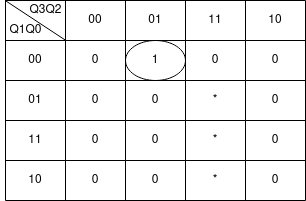

The diagram above was exported from draw.io. Its source (the exported page's mxGraphModel, read from the mxfile embedded in the PNG):
<mxGraphModel dx="868" dy="484" grid="1" gridSize="10" guides="1" tooltips="1" connect="1" arrows="1" fold="1" page="1" pageScale="1" pageWidth="827" pageHeight="1169" math="0" shadow="0">
  <root>
    <mxCell id="0" />
    <mxCell id="1" parent="0" />
    <mxCell id="VpzBe1MpziRyCnA56lvc-14" value="" style="shape=table;html=1;whiteSpace=wrap;startSize=0;container=1;collapsible=0;childLayout=tableLayout;" parent="1" vertex="1">
      <mxGeometry x="320" y="220" width="300" height="200" as="geometry" />
    </mxCell>
    <mxCell id="VpzBe1MpziRyCnA56lvc-15" value="" style="shape=tableRow;horizontal=0;startSize=0;swimlaneHead=0;swimlaneBody=0;top=0;left=0;bottom=0;right=0;collapsible=0;dropTarget=0;fillColor=none;points=[[0,0.5],[1,0.5]];portConstraint=eastwest;" parent="VpzBe1MpziRyCnA56lvc-14" vertex="1">
      <mxGeometry width="300" height="40" as="geometry" />
    </mxCell>
    <mxCell id="VpzBe1MpziRyCnA56lvc-16" value="&lt;div&gt;&lt;br&gt;&lt;/div&gt;&lt;div&gt;&lt;br&gt;&lt;/div&gt;&lt;div&gt;&lt;br&gt;&lt;/div&gt;&lt;div&gt;&lt;br&gt;&lt;/div&gt;&lt;div&gt;&lt;br&gt;&lt;/div&gt;&lt;div&gt;&lt;br&gt;&lt;/div&gt;" style="shape=partialRectangle;html=1;whiteSpace=wrap;connectable=0;fillColor=none;top=0;left=0;bottom=0;right=0;overflow=hidden;" parent="VpzBe1MpziRyCnA56lvc-15" vertex="1">
      <mxGeometry width="60" height="40" as="geometry">
        <mxRectangle width="60" height="40" as="alternateBounds" />
      </mxGeometry>
    </mxCell>
    <mxCell id="VpzBe1MpziRyCnA56lvc-17" value="&lt;div&gt;00&lt;/div&gt;" style="shape=partialRectangle;html=1;whiteSpace=wrap;connectable=0;fillColor=none;top=0;left=0;bottom=0;right=0;overflow=hidden;" parent="VpzBe1MpziRyCnA56lvc-15" vertex="1">
      <mxGeometry x="60" width="60" height="40" as="geometry">
        <mxRectangle width="60" height="40" as="alternateBounds" />
      </mxGeometry>
    </mxCell>
    <mxCell id="VpzBe1MpziRyCnA56lvc-27" value="01" style="shape=partialRectangle;html=1;whiteSpace=wrap;connectable=0;fillColor=none;top=0;left=0;bottom=0;right=0;overflow=hidden;" parent="VpzBe1MpziRyCnA56lvc-15" vertex="1">
      <mxGeometry x="120" width="60" height="40" as="geometry">
        <mxRectangle width="60" height="40" as="alternateBounds" />
      </mxGeometry>
    </mxCell>
    <mxCell id="VpzBe1MpziRyCnA56lvc-30" value="11" style="shape=partialRectangle;html=1;whiteSpace=wrap;connectable=0;fillColor=none;top=0;left=0;bottom=0;right=0;overflow=hidden;" parent="VpzBe1MpziRyCnA56lvc-15" vertex="1">
      <mxGeometry x="180" width="60" height="40" as="geometry">
        <mxRectangle width="60" height="40" as="alternateBounds" />
      </mxGeometry>
    </mxCell>
    <mxCell id="VpzBe1MpziRyCnA56lvc-18" value="10" style="shape=partialRectangle;html=1;whiteSpace=wrap;connectable=0;fillColor=none;top=0;left=0;bottom=0;right=0;overflow=hidden;" parent="VpzBe1MpziRyCnA56lvc-15" vertex="1">
      <mxGeometry x="240" width="60" height="40" as="geometry">
        <mxRectangle width="60" height="40" as="alternateBounds" />
      </mxGeometry>
    </mxCell>
    <mxCell id="VpzBe1MpziRyCnA56lvc-19" value="" style="shape=tableRow;horizontal=0;startSize=0;swimlaneHead=0;swimlaneBody=0;top=0;left=0;bottom=0;right=0;collapsible=0;dropTarget=0;fillColor=none;points=[[0,0.5],[1,0.5]];portConstraint=eastwest;" parent="VpzBe1MpziRyCnA56lvc-14" vertex="1">
      <mxGeometry y="40" width="300" height="40" as="geometry" />
    </mxCell>
    <mxCell id="VpzBe1MpziRyCnA56lvc-20" value="00" style="shape=partialRectangle;html=1;whiteSpace=wrap;connectable=0;fillColor=none;top=0;left=0;bottom=0;right=0;overflow=hidden;" parent="VpzBe1MpziRyCnA56lvc-19" vertex="1">
      <mxGeometry width="60" height="40" as="geometry">
        <mxRectangle width="60" height="40" as="alternateBounds" />
      </mxGeometry>
    </mxCell>
    <mxCell id="VpzBe1MpziRyCnA56lvc-21" value="0" style="shape=partialRectangle;html=1;whiteSpace=wrap;connectable=0;fillColor=none;top=0;left=0;bottom=0;right=0;overflow=hidden;" parent="VpzBe1MpziRyCnA56lvc-19" vertex="1">
      <mxGeometry x="60" width="60" height="40" as="geometry">
        <mxRectangle width="60" height="40" as="alternateBounds" />
      </mxGeometry>
    </mxCell>
    <mxCell id="VpzBe1MpziRyCnA56lvc-28" value="1" style="shape=partialRectangle;html=1;whiteSpace=wrap;connectable=0;fillColor=none;top=0;left=0;bottom=0;right=0;overflow=hidden;" parent="VpzBe1MpziRyCnA56lvc-19" vertex="1">
      <mxGeometry x="120" width="60" height="40" as="geometry">
        <mxRectangle width="60" height="40" as="alternateBounds" />
      </mxGeometry>
    </mxCell>
    <mxCell id="VpzBe1MpziRyCnA56lvc-31" value="0" style="shape=partialRectangle;html=1;whiteSpace=wrap;connectable=0;fillColor=none;top=0;left=0;bottom=0;right=0;overflow=hidden;" parent="VpzBe1MpziRyCnA56lvc-19" vertex="1">
      <mxGeometry x="180" width="60" height="40" as="geometry">
        <mxRectangle width="60" height="40" as="alternateBounds" />
      </mxGeometry>
    </mxCell>
    <mxCell id="VpzBe1MpziRyCnA56lvc-22" value="0" style="shape=partialRectangle;html=1;whiteSpace=wrap;connectable=0;fillColor=none;top=0;left=0;bottom=0;right=0;overflow=hidden;" parent="VpzBe1MpziRyCnA56lvc-19" vertex="1">
      <mxGeometry x="240" width="60" height="40" as="geometry">
        <mxRectangle width="60" height="40" as="alternateBounds" />
      </mxGeometry>
    </mxCell>
    <mxCell id="VpzBe1MpziRyCnA56lvc-23" value="" style="shape=tableRow;horizontal=0;startSize=0;swimlaneHead=0;swimlaneBody=0;top=0;left=0;bottom=0;right=0;collapsible=0;dropTarget=0;fillColor=none;points=[[0,0.5],[1,0.5]];portConstraint=eastwest;" parent="VpzBe1MpziRyCnA56lvc-14" vertex="1">
      <mxGeometry y="80" width="300" height="40" as="geometry" />
    </mxCell>
    <mxCell id="VpzBe1MpziRyCnA56lvc-24" value="01" style="shape=partialRectangle;html=1;whiteSpace=wrap;connectable=0;fillColor=none;top=0;left=0;bottom=0;right=0;overflow=hidden;" parent="VpzBe1MpziRyCnA56lvc-23" vertex="1">
      <mxGeometry width="60" height="40" as="geometry">
        <mxRectangle width="60" height="40" as="alternateBounds" />
      </mxGeometry>
    </mxCell>
    <mxCell id="VpzBe1MpziRyCnA56lvc-25" value="0" style="shape=partialRectangle;html=1;whiteSpace=wrap;connectable=0;fillColor=none;top=0;left=0;bottom=0;right=0;overflow=hidden;" parent="VpzBe1MpziRyCnA56lvc-23" vertex="1">
      <mxGeometry x="60" width="60" height="40" as="geometry">
        <mxRectangle width="60" height="40" as="alternateBounds" />
      </mxGeometry>
    </mxCell>
    <mxCell id="VpzBe1MpziRyCnA56lvc-29" value="0" style="shape=partialRectangle;html=1;whiteSpace=wrap;connectable=0;fillColor=none;top=0;left=0;bottom=0;right=0;overflow=hidden;pointerEvents=1;" parent="VpzBe1MpziRyCnA56lvc-23" vertex="1">
      <mxGeometry x="120" width="60" height="40" as="geometry">
        <mxRectangle width="60" height="40" as="alternateBounds" />
      </mxGeometry>
    </mxCell>
    <mxCell id="VpzBe1MpziRyCnA56lvc-32" value="*" style="shape=partialRectangle;html=1;whiteSpace=wrap;connectable=0;fillColor=none;top=0;left=0;bottom=0;right=0;overflow=hidden;pointerEvents=1;" parent="VpzBe1MpziRyCnA56lvc-23" vertex="1">
      <mxGeometry x="180" width="60" height="40" as="geometry">
        <mxRectangle width="60" height="40" as="alternateBounds" />
      </mxGeometry>
    </mxCell>
    <mxCell id="VpzBe1MpziRyCnA56lvc-26" value="0" style="shape=partialRectangle;html=1;whiteSpace=wrap;connectable=0;fillColor=none;top=0;left=0;bottom=0;right=0;overflow=hidden;pointerEvents=1;" parent="VpzBe1MpziRyCnA56lvc-23" vertex="1">
      <mxGeometry x="240" width="60" height="40" as="geometry">
        <mxRectangle width="60" height="40" as="alternateBounds" />
      </mxGeometry>
    </mxCell>
    <mxCell id="VpzBe1MpziRyCnA56lvc-36" style="shape=tableRow;horizontal=0;startSize=0;swimlaneHead=0;swimlaneBody=0;top=0;left=0;bottom=0;right=0;collapsible=0;dropTarget=0;fillColor=none;points=[[0,0.5],[1,0.5]];portConstraint=eastwest;" parent="VpzBe1MpziRyCnA56lvc-14" vertex="1">
      <mxGeometry y="120" width="300" height="40" as="geometry" />
    </mxCell>
    <mxCell id="VpzBe1MpziRyCnA56lvc-37" value="11" style="shape=partialRectangle;html=1;whiteSpace=wrap;connectable=0;fillColor=none;top=0;left=0;bottom=0;right=0;overflow=hidden;" parent="VpzBe1MpziRyCnA56lvc-36" vertex="1">
      <mxGeometry width="60" height="40" as="geometry">
        <mxRectangle width="60" height="40" as="alternateBounds" />
      </mxGeometry>
    </mxCell>
    <mxCell id="VpzBe1MpziRyCnA56lvc-38" value="0" style="shape=partialRectangle;html=1;whiteSpace=wrap;connectable=0;fillColor=none;top=0;left=0;bottom=0;right=0;overflow=hidden;" parent="VpzBe1MpziRyCnA56lvc-36" vertex="1">
      <mxGeometry x="60" width="60" height="40" as="geometry">
        <mxRectangle width="60" height="40" as="alternateBounds" />
      </mxGeometry>
    </mxCell>
    <mxCell id="VpzBe1MpziRyCnA56lvc-39" value="0" style="shape=partialRectangle;html=1;whiteSpace=wrap;connectable=0;fillColor=none;top=0;left=0;bottom=0;right=0;overflow=hidden;pointerEvents=1;" parent="VpzBe1MpziRyCnA56lvc-36" vertex="1">
      <mxGeometry x="120" width="60" height="40" as="geometry">
        <mxRectangle width="60" height="40" as="alternateBounds" />
      </mxGeometry>
    </mxCell>
    <mxCell id="VpzBe1MpziRyCnA56lvc-40" value="*" style="shape=partialRectangle;html=1;whiteSpace=wrap;connectable=0;fillColor=none;top=0;left=0;bottom=0;right=0;overflow=hidden;pointerEvents=1;" parent="VpzBe1MpziRyCnA56lvc-36" vertex="1">
      <mxGeometry x="180" width="60" height="40" as="geometry">
        <mxRectangle width="60" height="40" as="alternateBounds" />
      </mxGeometry>
    </mxCell>
    <mxCell id="VpzBe1MpziRyCnA56lvc-41" value="0" style="shape=partialRectangle;html=1;whiteSpace=wrap;connectable=0;fillColor=none;top=0;left=0;bottom=0;right=0;overflow=hidden;pointerEvents=1;" parent="VpzBe1MpziRyCnA56lvc-36" vertex="1">
      <mxGeometry x="240" width="60" height="40" as="geometry">
        <mxRectangle width="60" height="40" as="alternateBounds" />
      </mxGeometry>
    </mxCell>
    <mxCell id="VpzBe1MpziRyCnA56lvc-42" style="shape=tableRow;horizontal=0;startSize=0;swimlaneHead=0;swimlaneBody=0;top=0;left=0;bottom=0;right=0;collapsible=0;dropTarget=0;fillColor=none;points=[[0,0.5],[1,0.5]];portConstraint=eastwest;" parent="VpzBe1MpziRyCnA56lvc-14" vertex="1">
      <mxGeometry y="160" width="300" height="40" as="geometry" />
    </mxCell>
    <mxCell id="VpzBe1MpziRyCnA56lvc-43" value="10" style="shape=partialRectangle;html=1;whiteSpace=wrap;connectable=0;fillColor=none;top=0;left=0;bottom=0;right=0;overflow=hidden;" parent="VpzBe1MpziRyCnA56lvc-42" vertex="1">
      <mxGeometry width="60" height="40" as="geometry">
        <mxRectangle width="60" height="40" as="alternateBounds" />
      </mxGeometry>
    </mxCell>
    <mxCell id="VpzBe1MpziRyCnA56lvc-44" value="0" style="shape=partialRectangle;html=1;whiteSpace=wrap;connectable=0;fillColor=none;top=0;left=0;bottom=0;right=0;overflow=hidden;" parent="VpzBe1MpziRyCnA56lvc-42" vertex="1">
      <mxGeometry x="60" width="60" height="40" as="geometry">
        <mxRectangle width="60" height="40" as="alternateBounds" />
      </mxGeometry>
    </mxCell>
    <mxCell id="VpzBe1MpziRyCnA56lvc-45" value="0" style="shape=partialRectangle;html=1;whiteSpace=wrap;connectable=0;fillColor=none;top=0;left=0;bottom=0;right=0;overflow=hidden;pointerEvents=1;" parent="VpzBe1MpziRyCnA56lvc-42" vertex="1">
      <mxGeometry x="120" width="60" height="40" as="geometry">
        <mxRectangle width="60" height="40" as="alternateBounds" />
      </mxGeometry>
    </mxCell>
    <mxCell id="VpzBe1MpziRyCnA56lvc-46" value="*" style="shape=partialRectangle;html=1;whiteSpace=wrap;connectable=0;fillColor=none;top=0;left=0;bottom=0;right=0;overflow=hidden;pointerEvents=1;" parent="VpzBe1MpziRyCnA56lvc-42" vertex="1">
      <mxGeometry x="180" width="60" height="40" as="geometry">
        <mxRectangle width="60" height="40" as="alternateBounds" />
      </mxGeometry>
    </mxCell>
    <mxCell id="VpzBe1MpziRyCnA56lvc-47" value="0" style="shape=partialRectangle;html=1;whiteSpace=wrap;connectable=0;fillColor=none;top=0;left=0;bottom=0;right=0;overflow=hidden;pointerEvents=1;" parent="VpzBe1MpziRyCnA56lvc-42" vertex="1">
      <mxGeometry x="240" width="60" height="40" as="geometry">
        <mxRectangle width="60" height="40" as="alternateBounds" />
      </mxGeometry>
    </mxCell>
    <mxCell id="VpzBe1MpziRyCnA56lvc-48" value="" style="endArrow=none;html=1;rounded=0;exitX=0.001;exitY=0.01;exitDx=0;exitDy=0;exitPerimeter=0;entryX=0.199;entryY=0.988;entryDx=0;entryDy=0;entryPerimeter=0;" parent="VpzBe1MpziRyCnA56lvc-14" source="VpzBe1MpziRyCnA56lvc-15" target="VpzBe1MpziRyCnA56lvc-15" edge="1">
      <mxGeometry width="50" height="50" relative="1" as="geometry">
        <mxPoint x="70" y="90" as="sourcePoint" />
        <mxPoint x="120" y="40" as="targetPoint" />
      </mxGeometry>
    </mxCell>
    <mxCell id="VpzBe1MpziRyCnA56lvc-49" value="Q3Q2" style="text;html=1;align=center;verticalAlign=middle;resizable=0;points=[];autosize=1;strokeColor=none;fillColor=none;" parent="1" vertex="1">
      <mxGeometry x="335" y="220" width="50" height="20" as="geometry" />
    </mxCell>
    <mxCell id="VpzBe1MpziRyCnA56lvc-50" value="Q1Q0" style="text;html=1;align=center;verticalAlign=middle;resizable=0;points=[];autosize=1;strokeColor=none;fillColor=none;" parent="1" vertex="1">
      <mxGeometry x="315" y="240" width="50" height="20" as="geometry" />
    </mxCell>
    <mxCell id="3qmuuw6V5ImCS3q9byHZ-1" value="" style="ellipse;whiteSpace=wrap;html=1;fillColor=none;" vertex="1" parent="1">
      <mxGeometry x="440" y="260" width="60" height="40" as="geometry" />
    </mxCell>
  </root>
</mxGraphModel>